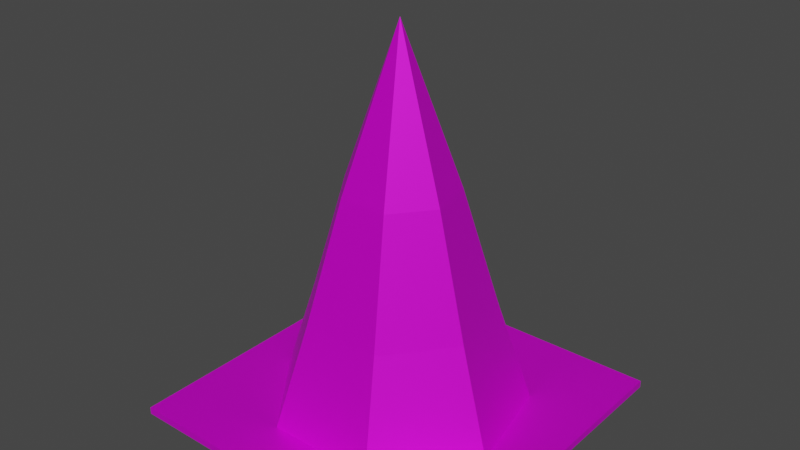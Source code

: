 # Source: StopSymbol.blend  (saved by Blender 3.2.14; exported with 4.5.12 LTS)
import bpy
from mathutils import Matrix  # noqa: F401  (used for matrix-valued properties, if any)

bpy.ops.wm.read_factory_settings(use_empty=True)
scene = bpy.context.scene
scene.name = 'Scene'

# ---- images (referenced by path relative to the original .blend; pixels are not part of the script)
import os
ASSET_DIR = os.environ.get("B2B_ASSET_DIR", "")  # directory of the original .blend (textures are referenced by path, not embedded)
HERE = os.path.dirname(os.path.abspath(__file__))  # packed textures are extracted next to this script under _unpacked/

def load_image(name, relpath, width, height, colorspace="sRGB"):
    """Load a texture the original file referenced (path relative to the .blend, or extracted next to this script)."""
    p = next((c for c in (os.path.join(HERE, relpath), os.path.join(ASSET_DIR, relpath)) if relpath and os.path.exists(c)), "")
    if p:
        img = bpy.data.images.load(p, check_existing=True)
        img.name = name
    else:  # same state as the original file: an image datablock whose file is absent (Cycles renders it pink)
        img = bpy.data.images.new(name, width, height)
        img.source = "FILE"
        img.filepath = "//" + (relpath or name)
    img.colorspace_settings.name = colorspace
    return img
img_bcluk5ah_png_002 = load_image('Bcluk5aH.png.002', 'Bcluk5aH.png', 1024, 1024, 'sRGB')

# ---- materials (node trees are filled in below, after node groups)
mat_gradientsprite = bpy.data.materials.new('GradientSprite')
mat_gradientsprite.use_transparent_shadow = False
mat_gradientsprite.roughness = 0.5
mat_gradientsprite.metallic = 0.5

# ---- material node trees
mat_gradientsprite.use_nodes = True; mat_gradientsprite.node_tree.nodes.clear()
_N = mat_gradientsprite.node_tree.nodes; _L = mat_gradientsprite.node_tree.links
n0 = _N.new('ShaderNodeBsdfPrincipled'); n0.name = 'Principled BSDF'; n0.location = (10, 300)
n0.distribution = 'GGX'
n0.subsurface_method = 'BURLEY'
n0.inputs[1].default_value = 0.5
n0.inputs[3].default_value = 1.45
n0.inputs[27].default_value = (0.0, 0.0, 0.0, 1.0)
n0.inputs[28].default_value = 1.0
n1 = _N.new('ShaderNodeOutputMaterial'); n1.name = 'Material Output'; n1.location = (300, 300)
n2 = _N.new('ShaderNodeNormalMap'); n2.name = 'Normal Map'; n2.location = (-300, -300)
n2.label = 'Normal/Map'
n2.inputs[0].default_value = 0.0
n3 = _N.new('ShaderNodeTexImage'); n3.name = 'Image Texture'; n3.location = (-300, 600)
n3.image = img_bcluk5ah_png_002
_L.new(n0.outputs[0], n1.inputs[0])
_L.new(n2.outputs[0], n0.inputs[5])
_L.new(n3.outputs[0], n0.inputs[0])
n1.is_active_output = True

# ---- world
world_world = bpy.data.worlds.new('World'); scene.world = world_world
world_world.use_nodes = True; world_world.node_tree.nodes.clear()
_N = world_world.node_tree.nodes; _L = world_world.node_tree.links
n0 = _N.new('ShaderNodeOutputWorld'); n0.name = 'World Output'; n0.location = (300, 300)
n1 = _N.new('ShaderNodeBackground'); n1.name = 'Background'; n1.location = (10, 300)
n1.inputs[0].default_value = (0.05088, 0.05088, 0.05088, 1.0)
_L.new(n1.outputs[0], n0.inputs[0])
n0.is_active_output = True
world_world.color = (0.05088, 0.05088, 0.05088)
world_world.use_sun_shadow = False
world_world.sun_shadow_jitter_overblur = 0.0

# ---- meshes
me_plane_035 = bpy.data.meshes.new('Plane.035')
me_plane_035.from_pydata([(-1.328, -1.329, 0.03452), (1.328, -1.329, 0.03452), (-1.328, 1.328, 0.03452), (1.328, 1.328, 0.03452), (-3.815e-06, 0.9999, 0.05473), (0.7818, 0.6234, 0.05473), (0.9749, -0.2226, 0.05473), (0.4339, -0.901, 0.05473), (-0.4339, -0.901, 0.05473), (-0.9749, -0.2226, 0.05473), (-0.7818, 0.6234, 0.05473), (-3.815e-06, -6.118e-05, 3.045), (-3.815e-06, 0.4384, 1.833), (0.3428, 0.2733, 1.833), (0.4274, -0.09763, 1.833), (0.1902, -0.3951, 1.833), (-0.1902, -0.3951, 1.833), (-0.4274, -0.09763, 1.833), (-0.3428, 0.2733, 1.833), (0.5623, 0.4484, 0.8999), (0.7012, -0.1601, 0.8999), (0.3121, -0.648, 0.8999), (-0.3121, -0.648, 0.8999), (-0.7012, -0.1601, 0.8999), (-0.5623, 0.4484, 0.8999), (-3.815e-06, 0.7191, 0.8999), (-1.328, -1.329, 0.0908), (1.328, -1.329, 0.0908), (1.328, 1.328, 0.0908), (-1.328, 1.328, 0.0908)], [], [(0, 2, 3, 1), (12, 11, 13), (13, 11, 14), (14, 11, 15), (15, 11, 16), (16, 11, 17), (4, 5, 6, 7, 8, 9, 10), (17, 11, 18), (18, 11, 12), (24, 18, 12, 25), (23, 17, 18, 24), (22, 16, 17, 23), (21, 15, 16, 22), (20, 14, 15, 21), (19, 13, 14, 20), (25, 12, 13, 19), (4, 25, 19, 5), (5, 19, 20, 6), (6, 20, 21, 7), (7, 21, 22, 8), (8, 22, 23, 9), (9, 23, 24, 10), (10, 24, 25, 4), (26, 27, 28, 29), (0, 1, 27, 26), (2, 0, 26, 29), (1, 3, 28, 27), (3, 2, 29, 28)])
_k = set([(4, 5), (4, 10), (4, 25), (5, 6), (5, 19), (6, 7), (6, 20), (7, 8), (7, 21), (8, 9), (8, 22), (9, 10), (9, 23), (10, 24), (11, 12), (11, 13), (11, 14), (11, 15), (11, 16), (11, 17), (11, 18), (12, 13), (12, 18), (12, 25), (13, 14), (13, 19), (14, 15), (14, 20), (15, 16), (15, 21), (16, 17), (16, 22), (17, 18), (17, 23), (18, 24), (19, 20), (19, 25), (20, 21), (21, 22), (22, 23), (23, 24), (24, 25)])
me_plane_035.attributes.new('sharp_edge', 'BOOLEAN', 'EDGE').data.foreach_set('value', [ (min(e.vertices), max(e.vertices)) in _k for e in me_plane_035.edges])
_uv = me_plane_035.uv_layers.new(name='UVMap')
_uv.uv.foreach_set('vector', [0.3186, 0.7205, 0.3186, 0.7205, 0.3186, 0.7205, 0.3186, 0.7205, 0.3109, 0.7196, 0.3109, 0.7196, 0.3109, 0.7196, 0.3109, 0.7196, 0.3109, 0.7196, 0.3109, 0.7196, 0.3109, 0.7196, 0.3109, 0.7196, 0.3109, 0.7196, 0.3109, 0.7196, 0.3109, 0.7196, 0.3109, 0.7196, 0.3109, 0.7196, 0.3109, 0.7196, 0.3109, 0.7196, 0.3109, 0.7196, 0.3109, 0.7196, 0.3109, 0.7196, 0.3109, 0.7196, 0.3109, 0.7196, 0.3109, 0.7196, 0.3109, 0.7196, 0.3109, 0.7196, 0.3109, 0.7196, 0.3109, 0.7196, 0.3109, 0.7196, 0.3109, 0.7196, 0.3109, 0.7196, 0.145, 0.9548, 0.145, 0.9548, 0.145, 0.9548, 0.145, 0.9548, 0.145, 0.9548, 0.145, 0.9548, 0.145, 0.9548, 0.145, 0.9548, 0.145, 0.9548, 0.145, 0.9548, 0.145, 0.9548, 0.145, 0.9548, 0.145, 0.9548, 0.145, 0.9548, 0.145, 0.9548, 0.145, 0.9548, 0.145, 0.9548, 0.145, 0.9548, 0.145, 0.9548, 0.145, 0.9548, 0.145, 0.9548, 0.145, 0.9548, 0.145, 0.9548, 0.145, 0.9548, 0.145, 0.9548, 0.145, 0.9548, 0.145, 0.9548, 0.145, 0.9548, 0.3109, 0.7196, 0.3109, 0.7196, 0.3109, 0.7196, 0.3109, 0.7196, 0.3109, 0.7196, 0.3109, 0.7196, 0.3109, 0.7196, 0.3109, 0.7196, 0.3109, 0.7196, 0.3109, 0.7196, 0.3109, 0.7196, 0.3109, 0.7196, 0.3109, 0.7196, 0.3109, 0.7196, 0.3109, 0.7196, 0.3109, 0.7196, 0.3109, 0.7196, 0.3109, 0.7196, 0.3109, 0.7196, 0.3109, 0.7196, 0.3109, 0.7196, 0.3109, 0.7196, 0.3109, 0.7196, 0.3109, 0.7196, 0.3109, 0.7196, 0.3109, 0.7196, 0.3109, 0.7196, 0.3109, 0.7196, 0.3186, 0.7205, 0.3186, 0.7205, 0.3186, 0.7205, 0.3186, 0.7205, 0.3186, 0.7205, 0.3186, 0.7205, 0.3186, 0.7205, 0.3186, 0.7205, 0.3186, 0.7205, 0.3186, 0.7205, 0.3186, 0.7205, 0.3186, 0.7205, 0.3186, 0.7205, 0.3186, 0.7205, 0.3186, 0.7205, 0.3186, 0.7205, 0.3186, 0.7205, 0.3186, 0.7205, 0.3186, 0.7205, 0.3186, 0.7205])
me_plane_035.materials.append(mat_gradientsprite)
me_plane_035.update()

# ---- objects
ob_stopsign = bpy.data.objects.new('StopSign', me_plane_035)

# ---- transforms, parenting, visibility, modifiers, constraints
ob_stopsign.location = (0.0, 0.0, 0.0)
ob_stopsign.rotation_euler = (-1.629e-07, 0.0, 0.0)
ob_stopsign.color = (0.8, 0.8, 0.8, 1.0)

# ---- collection membership
scene.collection.objects.link(ob_stopsign)

# ---- scene / render settings (as saved in the file)
scene.frame_start = 1; scene.frame_end = 18; scene.frame_set(4)
scene.render.engine = 'BLENDER_EEVEE_NEXT'
scene.cycles.use_denoising = False
scene.cycles.samples = 128
scene.cycles.sampling_pattern = 'TABULATED_SOBOL'
scene.cycles.use_adaptive_sampling = False
scene.cycles.use_light_tree = False
scene.view_settings.view_transform = 'Filmic'
bpy.context.view_layer.update()

# ---- added for rendering (the .blend has no active camera and no usable light): camera, sun
cam_auto = bpy.data.cameras.new('AutoCamera')
cam_auto.lens = 50.0
cam_auto.sensor_width = 36.0
cam_auto.clip_end = 1000.0
ob_auto_camera = bpy.data.objects.new('AutoCamera', cam_auto)
scene.collection.objects.link(ob_auto_camera)
ob_auto_camera.location = (4.45458, -5.34557, 5.1033)
ob_auto_camera.rotation_euler = (1.09748, -7.21219e-08, 0.694738)
scene.camera = ob_auto_camera
light_auto_sun = bpy.data.lights.new('AutoSun', 'SUN')
light_auto_sun.energy = 3.0
light_auto_sun.angle = 0.0523599
ob_auto_sun = bpy.data.objects.new('AutoSun', light_auto_sun)
scene.collection.objects.link(ob_auto_sun)
ob_auto_sun.rotation_euler = (0.872665, 0.174533, 0.523599)
bpy.context.view_layer.update()
